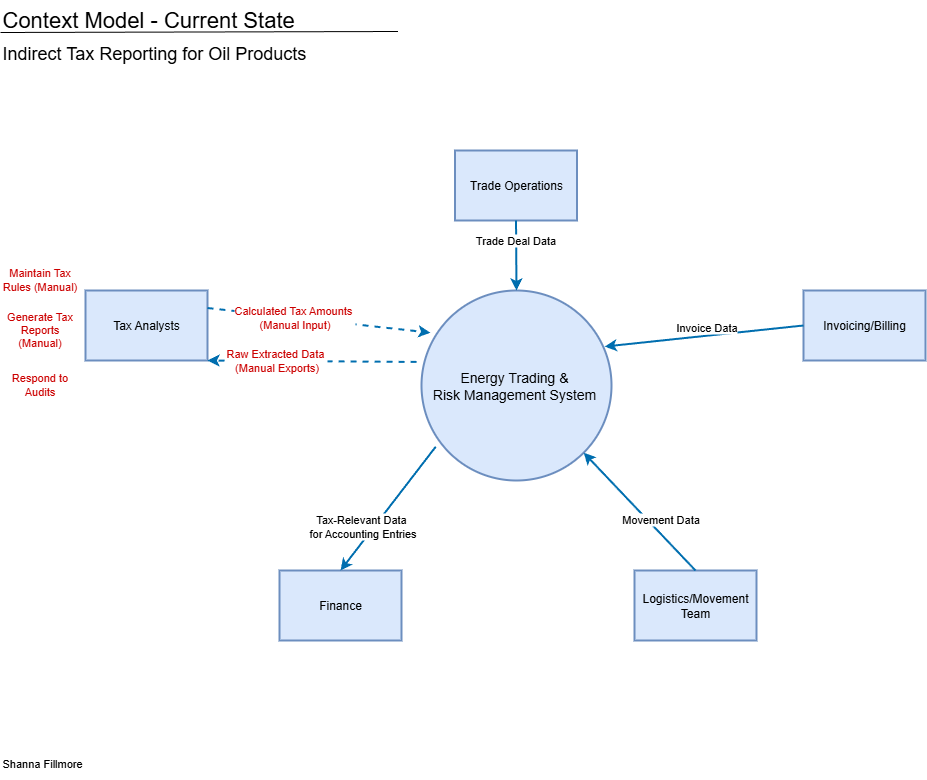

The diagram above was exported from draw.io. Its source (the exported page's mxGraphModel, read from the mxfile embedded in the PNG):
<mxGraphModel dx="778" dy="540" grid="1" gridSize="10" guides="1" tooltips="1" connect="1" arrows="1" fold="1" page="1" pageScale="1" pageWidth="1100" pageHeight="850" math="0" shadow="0">
  <root>
    <mxCell id="lFiyoUZJN0mZeOPApbjd-0" />
    <mxCell id="lFiyoUZJN0mZeOPApbjd-1" parent="lFiyoUZJN0mZeOPApbjd-0" />
    <mxCell id="qajmzyMaWelAlYGwB31N-0" value="Energy Trading &amp;amp;&amp;nbsp;&lt;div&gt;Risk Management System&amp;nbsp;&lt;/div&gt;" style="ellipse;whiteSpace=wrap;html=1;aspect=fixed;fontSize=14;fillColor=#dae8fc;strokeColor=#6c8ebf;strokeWidth=2;" parent="lFiyoUZJN0mZeOPApbjd-1" vertex="1">
      <mxGeometry x="461" y="330" width="190" height="190" as="geometry" />
    </mxCell>
    <mxCell id="7uFnYYTZoPcj7R1WoRYp-0" value="Trade Operations" style="rounded=0;whiteSpace=wrap;html=1;fillColor=#dae8fc;strokeColor=#6c8ebf;strokeWidth=2;" parent="lFiyoUZJN0mZeOPApbjd-1" vertex="1">
      <mxGeometry x="494.5" y="190" width="122" height="70" as="geometry" />
    </mxCell>
    <mxCell id="7uFnYYTZoPcj7R1WoRYp-1" value="Tax Analysts" style="rounded=0;whiteSpace=wrap;html=1;fillColor=#dae8fc;strokeColor=#6c8ebf;strokeWidth=2;" parent="lFiyoUZJN0mZeOPApbjd-1" vertex="1">
      <mxGeometry x="125" y="330" width="122" height="70" as="geometry" />
    </mxCell>
    <mxCell id="7uFnYYTZoPcj7R1WoRYp-3" value="Finance" style="rounded=0;whiteSpace=wrap;html=1;fillColor=#dae8fc;strokeColor=#6c8ebf;strokeWidth=2;" parent="lFiyoUZJN0mZeOPApbjd-1" vertex="1">
      <mxGeometry x="319" y="610" width="122" height="70" as="geometry" />
    </mxCell>
    <mxCell id="7uFnYYTZoPcj7R1WoRYp-4" value="Logistics/Movement Team" style="rounded=0;whiteSpace=wrap;html=1;fillColor=#dae8fc;strokeColor=#6c8ebf;strokeWidth=2;" parent="lFiyoUZJN0mZeOPApbjd-1" vertex="1">
      <mxGeometry x="674" y="610" width="122" height="70" as="geometry" />
    </mxCell>
    <mxCell id="7uFnYYTZoPcj7R1WoRYp-7" value="Invoicing/Billing" style="rounded=0;whiteSpace=wrap;html=1;fillColor=#dae8fc;strokeColor=#6c8ebf;strokeWidth=2;" parent="lFiyoUZJN0mZeOPApbjd-1" vertex="1">
      <mxGeometry x="843" y="330" width="122" height="70" as="geometry" />
    </mxCell>
    <mxCell id="7uFnYYTZoPcj7R1WoRYp-11" value="" style="endArrow=classic;html=1;rounded=0;exitX=0.5;exitY=1;exitDx=0;exitDy=0;fillColor=#1ba1e2;strokeColor=#006EAF;strokeWidth=2;" parent="lFiyoUZJN0mZeOPApbjd-1" source="7uFnYYTZoPcj7R1WoRYp-0" target="qajmzyMaWelAlYGwB31N-0" edge="1">
      <mxGeometry width="50" height="50" relative="1" as="geometry">
        <mxPoint x="301" y="250" as="sourcePoint" />
        <mxPoint x="471" y="350" as="targetPoint" />
      </mxGeometry>
    </mxCell>
    <mxCell id="7uFnYYTZoPcj7R1WoRYp-14" value="Trade Deal Data" style="edgeLabel;html=1;align=center;verticalAlign=middle;resizable=0;points=[];" parent="7uFnYYTZoPcj7R1WoRYp-11" vertex="1" connectable="0">
      <mxGeometry x="0.6818" y="2" relative="1" as="geometry">
        <mxPoint x="-3" y="-39" as="offset" />
      </mxGeometry>
    </mxCell>
    <mxCell id="7uFnYYTZoPcj7R1WoRYp-24" value="" style="endArrow=classic;html=1;rounded=0;entryX=0.047;entryY=0.222;entryDx=0;entryDy=0;entryPerimeter=0;exitX=1;exitY=0.25;exitDx=0;exitDy=0;fillColor=#1ba1e2;strokeColor=#006EAF;strokeWidth=2;dashed=1;" parent="lFiyoUZJN0mZeOPApbjd-1" source="7uFnYYTZoPcj7R1WoRYp-1" target="qajmzyMaWelAlYGwB31N-0" edge="1">
      <mxGeometry width="50" height="50" relative="1" as="geometry">
        <mxPoint x="221" y="360" as="sourcePoint" />
        <mxPoint x="491" y="380" as="targetPoint" />
      </mxGeometry>
    </mxCell>
    <mxCell id="nDSoMYngMd1FEUTvXWP_-0" value="Calculated Tax Amounts&amp;nbsp;&lt;div&gt;(Manual Input)&lt;/div&gt;" style="edgeLabel;html=1;align=center;verticalAlign=middle;resizable=0;points=[];fontColor=#CC0000;" parent="7uFnYYTZoPcj7R1WoRYp-24" vertex="1" connectable="0">
      <mxGeometry x="-0.2229" y="1" relative="1" as="geometry">
        <mxPoint as="offset" />
      </mxGeometry>
    </mxCell>
    <mxCell id="7uFnYYTZoPcj7R1WoRYp-28" value="" style="endArrow=classic;html=1;rounded=0;entryX=0.5;entryY=0;entryDx=0;entryDy=0;exitX=0.075;exitY=0.822;exitDx=0;exitDy=0;fillColor=#1ba1e2;strokeColor=#006EAF;exitPerimeter=0;strokeWidth=2;" parent="lFiyoUZJN0mZeOPApbjd-1" source="qajmzyMaWelAlYGwB31N-0" target="7uFnYYTZoPcj7R1WoRYp-3" edge="1">
      <mxGeometry width="50" height="50" relative="1" as="geometry">
        <mxPoint x="186" y="534" as="sourcePoint" />
        <mxPoint x="500" y="454" as="targetPoint" />
      </mxGeometry>
    </mxCell>
    <mxCell id="7uFnYYTZoPcj7R1WoRYp-29" value="Tax-Relevant Data&amp;nbsp;&lt;div&gt;for Accounting Entries&lt;/div&gt;" style="edgeLabel;html=1;align=center;verticalAlign=middle;resizable=0;points=[];" parent="7uFnYYTZoPcj7R1WoRYp-28" vertex="1" connectable="0">
      <mxGeometry x="-0.3738" relative="1" as="geometry">
        <mxPoint x="-44" y="40" as="offset" />
      </mxGeometry>
    </mxCell>
    <mxCell id="7uFnYYTZoPcj7R1WoRYp-32" value="" style="endArrow=classic;html=1;rounded=0;entryX=1;entryY=1;entryDx=0;entryDy=0;fillColor=#1ba1e2;strokeColor=#006EAF;exitX=0.5;exitY=0;exitDx=0;exitDy=0;strokeWidth=2;" parent="lFiyoUZJN0mZeOPApbjd-1" source="7uFnYYTZoPcj7R1WoRYp-4" target="qajmzyMaWelAlYGwB31N-0" edge="1">
      <mxGeometry width="50" height="50" relative="1" as="geometry">
        <mxPoint x="414" y="630" as="sourcePoint" />
        <mxPoint x="515.414" y="482.75400000000013" as="targetPoint" />
      </mxGeometry>
    </mxCell>
    <mxCell id="7uFnYYTZoPcj7R1WoRYp-33" value="Movement Data" style="edgeLabel;html=1;align=center;verticalAlign=middle;resizable=0;points=[];" parent="7uFnYYTZoPcj7R1WoRYp-32" vertex="1" connectable="0">
      <mxGeometry x="-0.3738" relative="1" as="geometry">
        <mxPoint y="-15" as="offset" />
      </mxGeometry>
    </mxCell>
    <mxCell id="7uFnYYTZoPcj7R1WoRYp-37" value="" style="endArrow=classic;html=1;rounded=0;entryX=1;entryY=1;entryDx=0;entryDy=0;exitX=-0.026;exitY=0.376;exitDx=0;exitDy=0;exitPerimeter=0;fillColor=#1ba1e2;strokeColor=#006EAF;strokeWidth=2;dashed=1;" parent="lFiyoUZJN0mZeOPApbjd-1" source="qajmzyMaWelAlYGwB31N-0" target="7uFnYYTZoPcj7R1WoRYp-1" edge="1">
      <mxGeometry width="50" height="50" relative="1" as="geometry">
        <mxPoint x="281" y="400" as="sourcePoint" />
        <mxPoint x="603" y="439" as="targetPoint" />
      </mxGeometry>
    </mxCell>
    <mxCell id="7uFnYYTZoPcj7R1WoRYp-38" value="Raw Extracted Data&amp;nbsp;&lt;div&gt;(Manual Exports)&lt;/div&gt;" style="edgeLabel;html=1;align=center;verticalAlign=middle;resizable=0;points=[];fontColor=#CC0000;" parent="7uFnYYTZoPcj7R1WoRYp-37" vertex="1" connectable="0">
      <mxGeometry x="-0.3738" relative="1" as="geometry">
        <mxPoint x="-76" y="-1" as="offset" />
      </mxGeometry>
    </mxCell>
    <mxCell id="7uFnYYTZoPcj7R1WoRYp-42" value="" style="endArrow=classic;html=1;rounded=0;entryX=0.964;entryY=0.295;entryDx=0;entryDy=0;entryPerimeter=0;exitX=0;exitY=0.5;exitDx=0;exitDy=0;fillColor=#1ba1e2;strokeColor=#006EAF;strokeWidth=2;" parent="lFiyoUZJN0mZeOPApbjd-1" source="7uFnYYTZoPcj7R1WoRYp-7" target="qajmzyMaWelAlYGwB31N-0" edge="1">
      <mxGeometry width="50" height="50" relative="1" as="geometry">
        <mxPoint x="711" y="642" as="sourcePoint" />
        <mxPoint x="594" y="491" as="targetPoint" />
      </mxGeometry>
    </mxCell>
    <mxCell id="7uFnYYTZoPcj7R1WoRYp-43" value="Invoice Data" style="edgeLabel;html=1;align=center;verticalAlign=middle;resizable=0;points=[];" parent="7uFnYYTZoPcj7R1WoRYp-42" vertex="1" connectable="0">
      <mxGeometry x="-0.3738" relative="1" as="geometry">
        <mxPoint x="-35" y="-5" as="offset" />
      </mxGeometry>
    </mxCell>
    <mxCell id="S5Nlb5I2tG6SRVkMLQdP-0" value="&lt;div&gt;&lt;div&gt;&lt;font style=&quot;font-size: 22px;&quot;&gt;Context Model - Current State&lt;/font&gt;&lt;/div&gt;&lt;/div&gt;" style="text;strokeColor=none;align=left;fillColor=none;html=1;verticalAlign=top;whiteSpace=wrap;rounded=0;" parent="lFiyoUZJN0mZeOPApbjd-1" vertex="1">
      <mxGeometry x="40" y="40" width="395" height="50" as="geometry" />
    </mxCell>
    <mxCell id="S5Nlb5I2tG6SRVkMLQdP-1" value="" style="endArrow=none;html=1;rounded=0;exitX=0;exitY=1;exitDx=0;exitDy=0;entryX=0.75;entryY=0;entryDx=0;entryDy=0;" parent="lFiyoUZJN0mZeOPApbjd-1" edge="1">
      <mxGeometry width="50" height="50" relative="1" as="geometry">
        <mxPoint x="40" y="72" as="sourcePoint" />
        <mxPoint x="437.5" y="71" as="targetPoint" />
      </mxGeometry>
    </mxCell>
    <mxCell id="S5Nlb5I2tG6SRVkMLQdP-2" value="&lt;div&gt;&lt;div&gt;&lt;font style=&quot;font-size: 18px;&quot;&gt;Indirect Tax Reporting for Oil Products&lt;/font&gt;&lt;/div&gt;&lt;/div&gt;" style="text;strokeColor=none;align=left;fillColor=none;html=1;verticalAlign=top;whiteSpace=wrap;rounded=0;" parent="lFiyoUZJN0mZeOPApbjd-1" vertex="1">
      <mxGeometry x="40" y="76" width="530" height="50" as="geometry" />
    </mxCell>
    <mxCell id="jQtX6hUr-NGEFFhVkLwM-0" value="&lt;div&gt;&lt;div&gt;&lt;font&gt;Shanna Fillmore&lt;/font&gt;&lt;/div&gt;&lt;/div&gt;" style="text;strokeColor=none;align=left;fillColor=none;html=1;verticalAlign=top;whiteSpace=wrap;rounded=0;fontSize=11;" parent="lFiyoUZJN0mZeOPApbjd-1" vertex="1">
      <mxGeometry x="40" y="790" width="170" height="30" as="geometry" />
    </mxCell>
    <mxCell id="OiAPgAfErSC8y8S0B3Ng-0" value="Maintain Tax Rules (Manual)" style="text;html=1;align=center;verticalAlign=middle;whiteSpace=wrap;rounded=0;fontSize=11;fontColor=#CC0000;" parent="lFiyoUZJN0mZeOPApbjd-1" vertex="1">
      <mxGeometry x="40" y="304" width="79" height="30" as="geometry" />
    </mxCell>
    <mxCell id="267V2JpbxhEYxScg57Lj-0" value="Generate Tax Reports (Manual)" style="text;html=1;align=center;verticalAlign=middle;whiteSpace=wrap;rounded=0;fontSize=11;fontColor=#CC0000;" parent="lFiyoUZJN0mZeOPApbjd-1" vertex="1">
      <mxGeometry x="40" y="354" width="79" height="30" as="geometry" />
    </mxCell>
    <mxCell id="nXDPmhKXAuejbCiOhXOD-0" value="Respond to Audits" style="text;html=1;align=center;verticalAlign=middle;whiteSpace=wrap;rounded=0;fontSize=11;fontColor=#CC0000;" parent="lFiyoUZJN0mZeOPApbjd-1" vertex="1">
      <mxGeometry x="40" y="409" width="79" height="30" as="geometry" />
    </mxCell>
  </root>
</mxGraphModel>